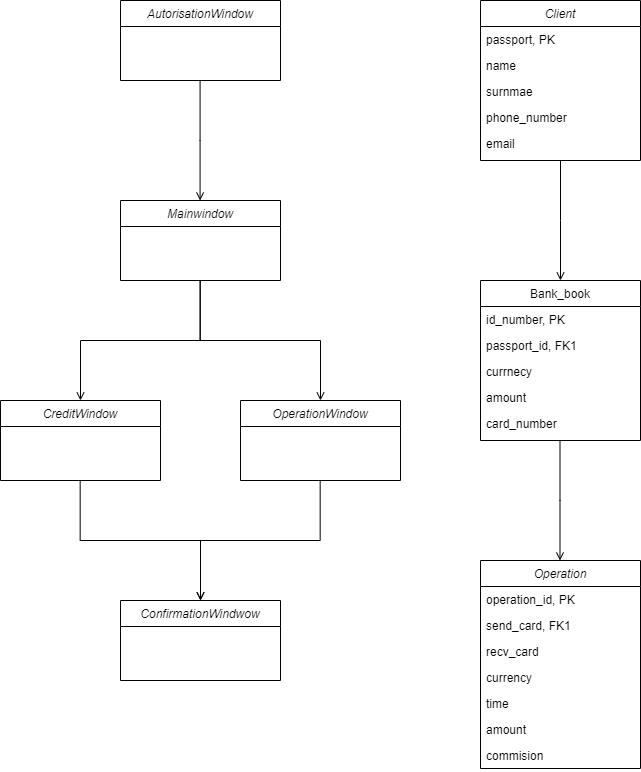

The diagram above was exported from draw.io. Its source (the exported page's mxGraphModel, read from the mxfile embedded in the PNG):
<mxGraphModel dx="1434" dy="746" grid="1" gridSize="10" guides="1" tooltips="1" connect="1" arrows="1" fold="1" page="1" pageScale="1" pageWidth="827" pageHeight="1169" math="0" shadow="0">
  <root>
    <mxCell id="WIyWlLk6GJQsqaUBKTNV-0" />
    <mxCell id="WIyWlLk6GJQsqaUBKTNV-1" parent="WIyWlLk6GJQsqaUBKTNV-0" />
    <mxCell id="zkfFHV4jXpPFQw0GAbJ--0" value="Client" style="swimlane;fontStyle=2;align=center;verticalAlign=top;childLayout=stackLayout;horizontal=1;startSize=26;horizontalStack=0;resizeParent=1;resizeLast=0;collapsible=1;marginBottom=0;rounded=0;shadow=0;strokeWidth=1;" parent="WIyWlLk6GJQsqaUBKTNV-1" vertex="1">
      <mxGeometry x="560" y="120" width="160" height="160" as="geometry">
        <mxRectangle x="230" y="140" width="160" height="26" as="alternateBounds" />
      </mxGeometry>
    </mxCell>
    <mxCell id="oniu8aQ_CEKXxKhgZ-ew-8" value="passport, PK" style="text;align=left;verticalAlign=top;spacingLeft=4;spacingRight=4;overflow=hidden;rotatable=0;points=[[0,0.5],[1,0.5]];portConstraint=eastwest;rounded=0;shadow=0;html=0;" vertex="1" parent="zkfFHV4jXpPFQw0GAbJ--0">
      <mxGeometry y="26" width="160" height="26" as="geometry" />
    </mxCell>
    <mxCell id="zkfFHV4jXpPFQw0GAbJ--1" value="name                        " style="text;align=left;verticalAlign=top;spacingLeft=4;spacingRight=4;overflow=hidden;rotatable=0;points=[[0,0.5],[1,0.5]];portConstraint=eastwest;" parent="zkfFHV4jXpPFQw0GAbJ--0" vertex="1">
      <mxGeometry y="52" width="160" height="26" as="geometry" />
    </mxCell>
    <mxCell id="oniu8aQ_CEKXxKhgZ-ew-7" value="surnmae" style="text;align=left;verticalAlign=top;spacingLeft=4;spacingRight=4;overflow=hidden;rotatable=0;points=[[0,0.5],[1,0.5]];portConstraint=eastwest;" vertex="1" parent="zkfFHV4jXpPFQw0GAbJ--0">
      <mxGeometry y="78" width="160" height="26" as="geometry" />
    </mxCell>
    <mxCell id="zkfFHV4jXpPFQw0GAbJ--2" value="phone_number" style="text;align=left;verticalAlign=top;spacingLeft=4;spacingRight=4;overflow=hidden;rotatable=0;points=[[0,0.5],[1,0.5]];portConstraint=eastwest;rounded=0;shadow=0;html=0;" parent="zkfFHV4jXpPFQw0GAbJ--0" vertex="1">
      <mxGeometry y="104" width="160" height="26" as="geometry" />
    </mxCell>
    <mxCell id="zkfFHV4jXpPFQw0GAbJ--3" value="email" style="text;align=left;verticalAlign=top;spacingLeft=4;spacingRight=4;overflow=hidden;rotatable=0;points=[[0,0.5],[1,0.5]];portConstraint=eastwest;rounded=0;shadow=0;html=0;" parent="zkfFHV4jXpPFQw0GAbJ--0" vertex="1">
      <mxGeometry y="130" width="160" height="26" as="geometry" />
    </mxCell>
    <mxCell id="zkfFHV4jXpPFQw0GAbJ--17" value="Bank_book" style="swimlane;fontStyle=0;align=center;verticalAlign=top;childLayout=stackLayout;horizontal=1;startSize=26;horizontalStack=0;resizeParent=1;resizeLast=0;collapsible=1;marginBottom=0;rounded=0;shadow=0;strokeWidth=1;" parent="WIyWlLk6GJQsqaUBKTNV-1" vertex="1">
      <mxGeometry x="560" y="400" width="160" height="160" as="geometry">
        <mxRectangle x="550" y="140" width="160" height="26" as="alternateBounds" />
      </mxGeometry>
    </mxCell>
    <mxCell id="zkfFHV4jXpPFQw0GAbJ--21" value="id_number, PK" style="text;align=left;verticalAlign=top;spacingLeft=4;spacingRight=4;overflow=hidden;rotatable=0;points=[[0,0.5],[1,0.5]];portConstraint=eastwest;rounded=0;shadow=0;html=0;" parent="zkfFHV4jXpPFQw0GAbJ--17" vertex="1">
      <mxGeometry y="26" width="160" height="26" as="geometry" />
    </mxCell>
    <mxCell id="zkfFHV4jXpPFQw0GAbJ--18" value="passport_id, FK1" style="text;align=left;verticalAlign=top;spacingLeft=4;spacingRight=4;overflow=hidden;rotatable=0;points=[[0,0.5],[1,0.5]];portConstraint=eastwest;" parent="zkfFHV4jXpPFQw0GAbJ--17" vertex="1">
      <mxGeometry y="52" width="160" height="26" as="geometry" />
    </mxCell>
    <mxCell id="zkfFHV4jXpPFQw0GAbJ--19" value="currnecy" style="text;align=left;verticalAlign=top;spacingLeft=4;spacingRight=4;overflow=hidden;rotatable=0;points=[[0,0.5],[1,0.5]];portConstraint=eastwest;rounded=0;shadow=0;html=0;" parent="zkfFHV4jXpPFQw0GAbJ--17" vertex="1">
      <mxGeometry y="78" width="160" height="26" as="geometry" />
    </mxCell>
    <mxCell id="zkfFHV4jXpPFQw0GAbJ--20" value="amount" style="text;align=left;verticalAlign=top;spacingLeft=4;spacingRight=4;overflow=hidden;rotatable=0;points=[[0,0.5],[1,0.5]];portConstraint=eastwest;rounded=0;shadow=0;html=0;" parent="zkfFHV4jXpPFQw0GAbJ--17" vertex="1">
      <mxGeometry y="104" width="160" height="26" as="geometry" />
    </mxCell>
    <mxCell id="oniu8aQ_CEKXxKhgZ-ew-11" value="card_number" style="text;align=left;verticalAlign=top;spacingLeft=4;spacingRight=4;overflow=hidden;rotatable=0;points=[[0,0.5],[1,0.5]];portConstraint=eastwest;rounded=0;shadow=0;html=0;" vertex="1" parent="zkfFHV4jXpPFQw0GAbJ--17">
      <mxGeometry y="130" width="160" height="26" as="geometry" />
    </mxCell>
    <mxCell id="zkfFHV4jXpPFQw0GAbJ--26" value="" style="endArrow=open;shadow=0;strokeWidth=1;rounded=0;curved=0;endFill=1;edgeStyle=elbowEdgeStyle;elbow=vertical;" parent="WIyWlLk6GJQsqaUBKTNV-1" source="zkfFHV4jXpPFQw0GAbJ--0" target="zkfFHV4jXpPFQw0GAbJ--17" edge="1">
      <mxGeometry x="0.5" y="41" relative="1" as="geometry">
        <mxPoint x="800" y="442" as="sourcePoint" />
        <mxPoint x="960" y="442" as="targetPoint" />
        <mxPoint x="-40" y="32" as="offset" />
      </mxGeometry>
    </mxCell>
    <mxCell id="zkfFHV4jXpPFQw0GAbJ--28" value="" style="resizable=0;align=right;verticalAlign=bottom;labelBackgroundColor=none;fontSize=12;" parent="zkfFHV4jXpPFQw0GAbJ--26" connectable="0" vertex="1">
      <mxGeometry x="1" relative="1" as="geometry">
        <mxPoint x="-7" y="4" as="offset" />
      </mxGeometry>
    </mxCell>
    <mxCell id="oniu8aQ_CEKXxKhgZ-ew-0" value="Mainwindow" style="swimlane;fontStyle=2;align=center;verticalAlign=top;childLayout=stackLayout;horizontal=1;startSize=26;horizontalStack=0;resizeParent=1;resizeLast=0;collapsible=1;marginBottom=0;rounded=0;shadow=0;strokeWidth=1;" vertex="1" parent="WIyWlLk6GJQsqaUBKTNV-1">
      <mxGeometry x="200" y="320" width="160" height="80" as="geometry">
        <mxRectangle x="230" y="140" width="160" height="26" as="alternateBounds" />
      </mxGeometry>
    </mxCell>
    <mxCell id="oniu8aQ_CEKXxKhgZ-ew-13" value="Operation" style="swimlane;fontStyle=2;align=center;verticalAlign=top;childLayout=stackLayout;horizontal=1;startSize=26;horizontalStack=0;resizeParent=1;resizeLast=0;collapsible=1;marginBottom=0;rounded=0;shadow=0;strokeWidth=1;" vertex="1" parent="WIyWlLk6GJQsqaUBKTNV-1">
      <mxGeometry x="560" y="680" width="160" height="208" as="geometry">
        <mxRectangle x="230" y="140" width="160" height="26" as="alternateBounds" />
      </mxGeometry>
    </mxCell>
    <mxCell id="oniu8aQ_CEKXxKhgZ-ew-31" value="operation_id, PK" style="text;align=left;verticalAlign=top;spacingLeft=4;spacingRight=4;overflow=hidden;rotatable=0;points=[[0,0.5],[1,0.5]];portConstraint=eastwest;" vertex="1" parent="oniu8aQ_CEKXxKhgZ-ew-13">
      <mxGeometry y="26" width="160" height="26" as="geometry" />
    </mxCell>
    <mxCell id="oniu8aQ_CEKXxKhgZ-ew-14" value="send_card, FK1" style="text;align=left;verticalAlign=top;spacingLeft=4;spacingRight=4;overflow=hidden;rotatable=0;points=[[0,0.5],[1,0.5]];portConstraint=eastwest;" vertex="1" parent="oniu8aQ_CEKXxKhgZ-ew-13">
      <mxGeometry y="52" width="160" height="26" as="geometry" />
    </mxCell>
    <mxCell id="oniu8aQ_CEKXxKhgZ-ew-15" value="recv_card" style="text;align=left;verticalAlign=top;spacingLeft=4;spacingRight=4;overflow=hidden;rotatable=0;points=[[0,0.5],[1,0.5]];portConstraint=eastwest;" vertex="1" parent="oniu8aQ_CEKXxKhgZ-ew-13">
      <mxGeometry y="78" width="160" height="26" as="geometry" />
    </mxCell>
    <mxCell id="oniu8aQ_CEKXxKhgZ-ew-16" value="currency" style="text;align=left;verticalAlign=top;spacingLeft=4;spacingRight=4;overflow=hidden;rotatable=0;points=[[0,0.5],[1,0.5]];portConstraint=eastwest;rounded=0;shadow=0;html=0;" vertex="1" parent="oniu8aQ_CEKXxKhgZ-ew-13">
      <mxGeometry y="104" width="160" height="26" as="geometry" />
    </mxCell>
    <mxCell id="oniu8aQ_CEKXxKhgZ-ew-32" value="time" style="text;align=left;verticalAlign=top;spacingLeft=4;spacingRight=4;overflow=hidden;rotatable=0;points=[[0,0.5],[1,0.5]];portConstraint=eastwest;rounded=0;shadow=0;html=0;" vertex="1" parent="oniu8aQ_CEKXxKhgZ-ew-13">
      <mxGeometry y="130" width="160" height="26" as="geometry" />
    </mxCell>
    <mxCell id="oniu8aQ_CEKXxKhgZ-ew-17" value="amount" style="text;align=left;verticalAlign=top;spacingLeft=4;spacingRight=4;overflow=hidden;rotatable=0;points=[[0,0.5],[1,0.5]];portConstraint=eastwest;rounded=0;shadow=0;html=0;" vertex="1" parent="oniu8aQ_CEKXxKhgZ-ew-13">
      <mxGeometry y="156" width="160" height="26" as="geometry" />
    </mxCell>
    <mxCell id="oniu8aQ_CEKXxKhgZ-ew-33" value="commision" style="text;align=left;verticalAlign=top;spacingLeft=4;spacingRight=4;overflow=hidden;rotatable=0;points=[[0,0.5],[1,0.5]];portConstraint=eastwest;rounded=0;shadow=0;html=0;" vertex="1" parent="oniu8aQ_CEKXxKhgZ-ew-13">
      <mxGeometry y="182" width="160" height="26" as="geometry" />
    </mxCell>
    <mxCell id="oniu8aQ_CEKXxKhgZ-ew-19" value="" style="endArrow=open;shadow=0;strokeWidth=1;rounded=0;curved=0;endFill=1;edgeStyle=elbowEdgeStyle;elbow=vertical;" edge="1" parent="WIyWlLk6GJQsqaUBKTNV-1">
      <mxGeometry x="0.5" y="41" relative="1" as="geometry">
        <mxPoint x="639.5" y="560" as="sourcePoint" />
        <mxPoint x="639.5" y="680" as="targetPoint" />
        <mxPoint x="-40" y="32" as="offset" />
      </mxGeometry>
    </mxCell>
    <mxCell id="oniu8aQ_CEKXxKhgZ-ew-20" value="" style="resizable=0;align=right;verticalAlign=bottom;labelBackgroundColor=none;fontSize=12;" connectable="0" vertex="1" parent="oniu8aQ_CEKXxKhgZ-ew-19">
      <mxGeometry x="1" relative="1" as="geometry">
        <mxPoint x="-7" y="4" as="offset" />
      </mxGeometry>
    </mxCell>
    <mxCell id="oniu8aQ_CEKXxKhgZ-ew-23" value="AutorisationWindow" style="swimlane;fontStyle=2;align=center;verticalAlign=top;childLayout=stackLayout;horizontal=1;startSize=26;horizontalStack=0;resizeParent=1;resizeLast=0;collapsible=1;marginBottom=0;rounded=0;shadow=0;strokeWidth=1;" vertex="1" parent="WIyWlLk6GJQsqaUBKTNV-1">
      <mxGeometry x="200" y="120" width="160" height="80" as="geometry">
        <mxRectangle x="230" y="140" width="160" height="26" as="alternateBounds" />
      </mxGeometry>
    </mxCell>
    <mxCell id="oniu8aQ_CEKXxKhgZ-ew-24" value="" style="endArrow=open;shadow=0;strokeWidth=1;rounded=0;curved=0;endFill=1;edgeStyle=elbowEdgeStyle;elbow=vertical;" edge="1" parent="WIyWlLk6GJQsqaUBKTNV-1">
      <mxGeometry x="0.5" y="41" relative="1" as="geometry">
        <mxPoint x="279.58" y="400" as="sourcePoint" />
        <mxPoint x="400" y="520" as="targetPoint" />
        <mxPoint x="-40" y="32" as="offset" />
      </mxGeometry>
    </mxCell>
    <mxCell id="oniu8aQ_CEKXxKhgZ-ew-25" value="" style="resizable=0;align=right;verticalAlign=bottom;labelBackgroundColor=none;fontSize=12;" connectable="0" vertex="1" parent="oniu8aQ_CEKXxKhgZ-ew-24">
      <mxGeometry x="1" relative="1" as="geometry">
        <mxPoint x="-7" y="4" as="offset" />
      </mxGeometry>
    </mxCell>
    <mxCell id="oniu8aQ_CEKXxKhgZ-ew-34" value="" style="endArrow=open;shadow=0;strokeWidth=1;rounded=0;curved=0;endFill=1;edgeStyle=elbowEdgeStyle;elbow=vertical;" edge="1" parent="WIyWlLk6GJQsqaUBKTNV-1">
      <mxGeometry x="0.5" y="41" relative="1" as="geometry">
        <mxPoint x="279.58" y="200" as="sourcePoint" />
        <mxPoint x="279.58" y="320" as="targetPoint" />
        <mxPoint x="-40" y="32" as="offset" />
      </mxGeometry>
    </mxCell>
    <mxCell id="oniu8aQ_CEKXxKhgZ-ew-35" value="" style="resizable=0;align=right;verticalAlign=bottom;labelBackgroundColor=none;fontSize=12;" connectable="0" vertex="1" parent="oniu8aQ_CEKXxKhgZ-ew-34">
      <mxGeometry x="1" relative="1" as="geometry">
        <mxPoint x="-7" y="4" as="offset" />
      </mxGeometry>
    </mxCell>
    <mxCell id="oniu8aQ_CEKXxKhgZ-ew-38" value="" style="endArrow=open;shadow=0;strokeWidth=1;rounded=0;curved=0;endFill=1;edgeStyle=elbowEdgeStyle;elbow=vertical;" edge="1" parent="WIyWlLk6GJQsqaUBKTNV-1">
      <mxGeometry x="0.5" y="41" relative="1" as="geometry">
        <mxPoint x="279.76" y="400" as="sourcePoint" />
        <mxPoint x="160" y="520" as="targetPoint" />
        <mxPoint x="-40" y="32" as="offset" />
      </mxGeometry>
    </mxCell>
    <mxCell id="oniu8aQ_CEKXxKhgZ-ew-39" value="" style="resizable=0;align=right;verticalAlign=bottom;labelBackgroundColor=none;fontSize=12;" connectable="0" vertex="1" parent="oniu8aQ_CEKXxKhgZ-ew-38">
      <mxGeometry x="1" relative="1" as="geometry">
        <mxPoint x="-7" y="4" as="offset" />
      </mxGeometry>
    </mxCell>
    <mxCell id="oniu8aQ_CEKXxKhgZ-ew-40" value="OperationWindow" style="swimlane;fontStyle=2;align=center;verticalAlign=top;childLayout=stackLayout;horizontal=1;startSize=26;horizontalStack=0;resizeParent=1;resizeLast=0;collapsible=1;marginBottom=0;rounded=0;shadow=0;strokeWidth=1;" vertex="1" parent="WIyWlLk6GJQsqaUBKTNV-1">
      <mxGeometry x="320" y="520" width="160" height="80" as="geometry">
        <mxRectangle x="230" y="140" width="160" height="26" as="alternateBounds" />
      </mxGeometry>
    </mxCell>
    <mxCell id="oniu8aQ_CEKXxKhgZ-ew-41" value="CreditWindow" style="swimlane;fontStyle=2;align=center;verticalAlign=top;childLayout=stackLayout;horizontal=1;startSize=26;horizontalStack=0;resizeParent=1;resizeLast=0;collapsible=1;marginBottom=0;rounded=0;shadow=0;strokeWidth=1;" vertex="1" parent="WIyWlLk6GJQsqaUBKTNV-1">
      <mxGeometry x="80" y="520" width="160" height="80" as="geometry">
        <mxRectangle x="230" y="140" width="160" height="26" as="alternateBounds" />
      </mxGeometry>
    </mxCell>
    <mxCell id="oniu8aQ_CEKXxKhgZ-ew-42" value="" style="endArrow=open;shadow=0;strokeWidth=1;rounded=0;curved=0;endFill=1;edgeStyle=elbowEdgeStyle;elbow=vertical;entryX=0.5;entryY=0;entryDx=0;entryDy=0;" edge="1" parent="WIyWlLk6GJQsqaUBKTNV-1" target="oniu8aQ_CEKXxKhgZ-ew-44">
      <mxGeometry x="0.5" y="41" relative="1" as="geometry">
        <mxPoint x="399.65999999999997" y="600" as="sourcePoint" />
        <mxPoint x="399.65999999999997" y="720" as="targetPoint" />
        <mxPoint x="-40" y="32" as="offset" />
      </mxGeometry>
    </mxCell>
    <mxCell id="oniu8aQ_CEKXxKhgZ-ew-43" value="" style="resizable=0;align=right;verticalAlign=bottom;labelBackgroundColor=none;fontSize=12;" connectable="0" vertex="1" parent="oniu8aQ_CEKXxKhgZ-ew-42">
      <mxGeometry x="1" relative="1" as="geometry">
        <mxPoint x="-7" y="4" as="offset" />
      </mxGeometry>
    </mxCell>
    <mxCell id="oniu8aQ_CEKXxKhgZ-ew-44" value="ConfirmationWindwow" style="swimlane;fontStyle=2;align=center;verticalAlign=top;childLayout=stackLayout;horizontal=1;startSize=26;horizontalStack=0;resizeParent=1;resizeLast=0;collapsible=1;marginBottom=0;rounded=0;shadow=0;strokeWidth=1;" vertex="1" parent="WIyWlLk6GJQsqaUBKTNV-1">
      <mxGeometry x="200" y="720" width="160" height="80" as="geometry">
        <mxRectangle x="230" y="140" width="160" height="26" as="alternateBounds" />
      </mxGeometry>
    </mxCell>
    <mxCell id="oniu8aQ_CEKXxKhgZ-ew-45" value="" style="endArrow=open;shadow=0;strokeWidth=1;rounded=0;curved=0;endFill=1;edgeStyle=elbowEdgeStyle;elbow=vertical;" edge="1" parent="WIyWlLk6GJQsqaUBKTNV-1">
      <mxGeometry x="0.5" y="41" relative="1" as="geometry">
        <mxPoint x="159.66" y="600" as="sourcePoint" />
        <mxPoint x="280" y="720" as="targetPoint" />
        <mxPoint x="-40" y="32" as="offset" />
      </mxGeometry>
    </mxCell>
    <mxCell id="oniu8aQ_CEKXxKhgZ-ew-46" value="" style="resizable=0;align=right;verticalAlign=bottom;labelBackgroundColor=none;fontSize=12;" connectable="0" vertex="1" parent="oniu8aQ_CEKXxKhgZ-ew-45">
      <mxGeometry x="1" relative="1" as="geometry">
        <mxPoint x="-7" y="4" as="offset" />
      </mxGeometry>
    </mxCell>
  </root>
</mxGraphModel>